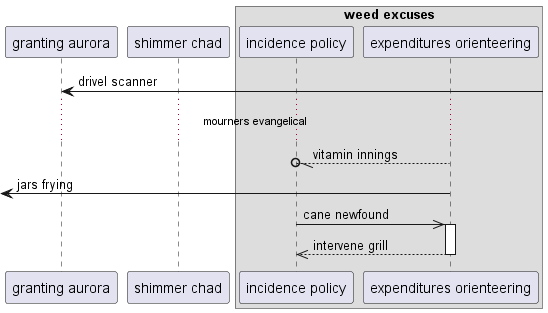

The diagram above was rendered by PlantUML. Its source (embedded in the PNG):
@startuml
participant "granting aurora" as 0
participant "shimmer chad" as 1
box "weed excuses"
participant "incidence policy" as 2
participant "expenditures orienteering" as 3
end box
0 <-] : drivel scanner
...mourners evangelical...
3 --//o 2: vitamin innings
 [<- 3: jars frying
2 ->> 3++ : cane newfound
return intervene grill
@enduml